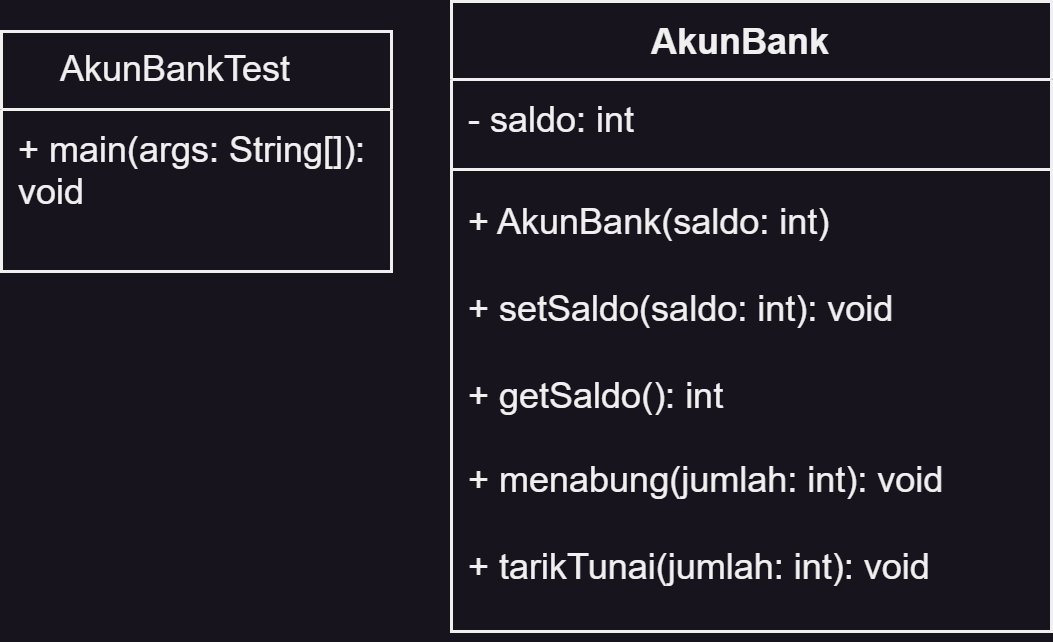

The diagram above was exported from draw.io. Its source (the exported page's mxGraphModel, read from the mxfile embedded in the PNG):
<mxGraphModel dx="794" dy="559" grid="1" gridSize="10" guides="1" tooltips="1" connect="1" arrows="1" fold="1" page="1" pageScale="1" pageWidth="850" pageHeight="1100" math="0" shadow="0">
  <root>
    <mxCell id="0" />
    <mxCell id="1" parent="0" />
    <mxCell id="dLBcGGRHob8zAOHoiJmx-1" value="AkunBank&amp;nbsp;&amp;nbsp;" style="swimlane;fontStyle=1;align=center;verticalAlign=top;childLayout=stackLayout;horizontal=1;startSize=26;horizontalStack=0;resizeParent=1;resizeParentMax=0;resizeLast=0;collapsible=1;marginBottom=0;whiteSpace=wrap;html=1;" vertex="1" parent="1">
      <mxGeometry x="330" y="250" width="200" height="210" as="geometry" />
    </mxCell>
    <mxCell id="dLBcGGRHob8zAOHoiJmx-2" value="- saldo: int&amp;nbsp;&amp;nbsp;" style="text;strokeColor=none;fillColor=none;align=left;verticalAlign=top;spacingLeft=4;spacingRight=4;overflow=hidden;rotatable=0;points=[[0,0.5],[1,0.5]];portConstraint=eastwest;whiteSpace=wrap;html=1;" vertex="1" parent="dLBcGGRHob8zAOHoiJmx-1">
      <mxGeometry y="26" width="200" height="26" as="geometry" />
    </mxCell>
    <mxCell id="dLBcGGRHob8zAOHoiJmx-3" value="" style="line;strokeWidth=1;fillColor=none;align=left;verticalAlign=middle;spacingTop=-1;spacingLeft=3;spacingRight=3;rotatable=0;labelPosition=right;points=[];portConstraint=eastwest;strokeColor=inherit;" vertex="1" parent="dLBcGGRHob8zAOHoiJmx-1">
      <mxGeometry y="52" width="200" height="8" as="geometry" />
    </mxCell>
    <mxCell id="dLBcGGRHob8zAOHoiJmx-4" value="&lt;div&gt;+ AkunBank(saldo: int)&amp;nbsp;&lt;/div&gt;&lt;div&gt;&lt;br&gt;&lt;/div&gt;&lt;div&gt;+ setSaldo(saldo: int): void&amp;nbsp;&lt;/div&gt;&lt;div&gt;&lt;br&gt;&lt;/div&gt;&lt;div&gt;+ getSaldo(): int&amp;nbsp;&lt;/div&gt;&lt;div&gt;&amp;nbsp;&amp;nbsp; &amp;nbsp; &amp;nbsp; &amp;nbsp;&amp;nbsp;&lt;/div&gt;&lt;div&gt;+ menabung(jumlah: int): void&amp;nbsp;&lt;/div&gt;&lt;div&gt;&lt;br&gt;&lt;/div&gt;&lt;div&gt;+ tarikTunai(jumlah: int): void&lt;/div&gt;" style="text;strokeColor=none;fillColor=none;align=left;verticalAlign=top;spacingLeft=4;spacingRight=4;overflow=hidden;rotatable=0;points=[[0,0.5],[1,0.5]];portConstraint=eastwest;whiteSpace=wrap;html=1;" vertex="1" parent="dLBcGGRHob8zAOHoiJmx-1">
      <mxGeometry y="60" width="200" height="150" as="geometry" />
    </mxCell>
    <mxCell id="dLBcGGRHob8zAOHoiJmx-5" value="AkunBankTest&amp;nbsp; &amp;nbsp;&amp;nbsp;" style="swimlane;fontStyle=0;childLayout=stackLayout;horizontal=1;startSize=26;fillColor=none;horizontalStack=0;resizeParent=1;resizeParentMax=0;resizeLast=0;collapsible=1;marginBottom=0;whiteSpace=wrap;html=1;" vertex="1" parent="1">
      <mxGeometry x="180" y="260" width="130" height="80" as="geometry" />
    </mxCell>
    <mxCell id="dLBcGGRHob8zAOHoiJmx-6" value="+ main(args: String[]): void" style="text;strokeColor=none;fillColor=none;align=left;verticalAlign=top;spacingLeft=4;spacingRight=4;overflow=hidden;rotatable=0;points=[[0,0.5],[1,0.5]];portConstraint=eastwest;whiteSpace=wrap;html=1;" vertex="1" parent="dLBcGGRHob8zAOHoiJmx-5">
      <mxGeometry y="26" width="130" height="54" as="geometry" />
    </mxCell>
  </root>
</mxGraphModel>